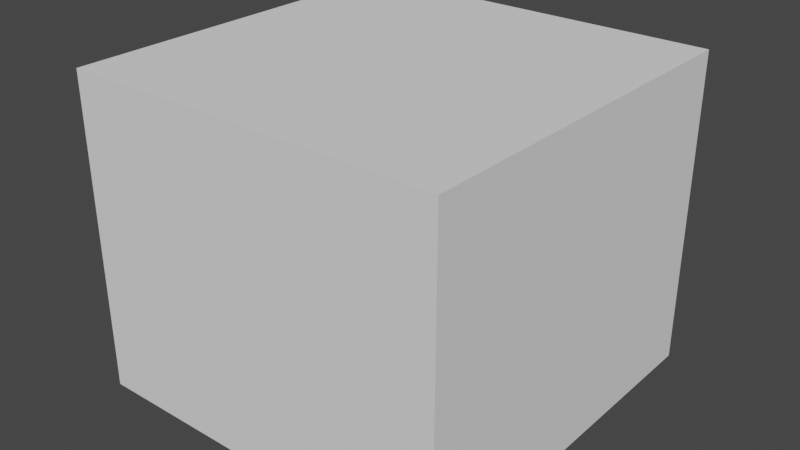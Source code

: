 # Source: blend.blend  (saved by Blender 3.6.13; exported with 4.5.12 LTS)
import bpy
from mathutils import Matrix  # noqa: F401  (used for matrix-valued properties, if any)

bpy.ops.wm.read_factory_settings(use_empty=True)
scene = bpy.context.scene
scene.name = 'Scene'

# ---- collections
col_collection = bpy.data.collections.new('Collection'); scene.collection.children.link(col_collection)

# ---- world
world_world = bpy.data.worlds.new('World'); scene.world = world_world
world_world.use_nodes = True; world_world.node_tree.nodes.clear()
_N = world_world.node_tree.nodes; _L = world_world.node_tree.links
n0 = _N.new('ShaderNodeOutputWorld'); n0.name = 'World Output'; n0.location = (300, 300)
n1 = _N.new('ShaderNodeBackground'); n1.name = 'Background'; n1.location = (10, 300)
n1.inputs[0].default_value = (0.05088, 0.05088, 0.05088, 1.0)
_L.new(n1.outputs[0], n0.inputs[0])
n0.is_active_output = True
world_world.color = (0.05088, 0.05088, 0.05088)
world_world.use_sun_shadow = False
world_world.sun_shadow_jitter_overblur = 0.0

# ---- meshes
me_cube_001 = bpy.data.meshes.new('Cube.001')
me_cube_001.from_pydata([(-21.0, -21.0, -17.5), (-21.0, -21.0, 17.5), (-21.0, 21.0, -17.5), (-21.0, 21.0, 17.5), (21.0, -21.0, -17.5), (21.0, -21.0, 17.5), (21.0, 21.0, -17.5), (21.0, 21.0, 17.5)], [], [(0, 1, 3, 2), (2, 3, 7, 6), (6, 7, 5, 4), (4, 5, 1, 0), (2, 6, 4, 0), (7, 3, 1, 5)])
_uv = me_cube_001.uv_layers.new(name='UVMap')
_uv.uv.foreach_set('vector', [0.375, 0.0, 0.625, 0.0, 0.625, 0.25, 0.375, 0.25, 0.375, 0.25, 0.625, 0.25, 0.625, 0.5, 0.375, 0.5, 0.375, 0.5, 0.625, 0.5, 0.625, 0.75, 0.375, 0.75, 0.375, 0.75, 0.625, 0.75, 0.625, 1.0, 0.375, 1.0, 0.125, 0.5, 0.375, 0.5, 0.375, 0.75, 0.125, 0.75, 0.625, 0.5, 0.875, 0.5, 0.875, 0.75, 0.625, 0.75])
me_cube_001.update()

# ---- objects
ob_cube = bpy.data.objects.new('Cube', me_cube_001)

# ---- transforms, parenting, visibility, modifiers, constraints
ob_cube.location = (0.0, 0.0, 0.0)

# ---- collection membership
col_collection.objects.link(ob_cube)

# ---- scene / render settings (as saved in the file)
scene.frame_start = 1; scene.frame_end = 250; scene.frame_set(1)
scene.render.engine = 'BLENDER_EEVEE_NEXT'
scene.cycles.sampling_pattern = 'TABULATED_SOBOL'
scene.view_settings.view_transform = 'Filmic'
bpy.context.view_layer.update()

# ---- added for rendering (the .blend has no active camera and no usable light): camera, sun
cam_auto = bpy.data.cameras.new('AutoCamera')
cam_auto.lens = 50.0
cam_auto.sensor_width = 36.0
cam_auto.clip_end = 1119.45
ob_auto_camera = bpy.data.objects.new('AutoCamera', cam_auto)
scene.collection.objects.link(ob_auto_camera)
ob_auto_camera.location = (63.7868, -76.5442, 51.0295)
ob_auto_camera.rotation_euler = (1.09748, -7.21219e-08, 0.694738)
scene.camera = ob_auto_camera
light_auto_sun = bpy.data.lights.new('AutoSun', 'SUN')
light_auto_sun.energy = 3.0
light_auto_sun.angle = 0.0523599
ob_auto_sun = bpy.data.objects.new('AutoSun', light_auto_sun)
scene.collection.objects.link(ob_auto_sun)
ob_auto_sun.rotation_euler = (0.872665, 0.174533, 0.523599)
bpy.context.view_layer.update()
